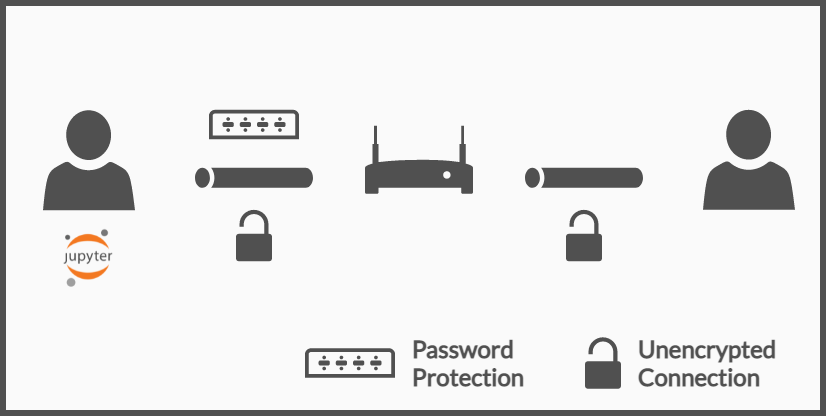

The diagram above was exported from draw.io. Its source (the exported page's mxGraphModel, read from the mxfile embedded in the PNG):
<mxGraphModel dx="1602" dy="444" grid="1" gridSize="10" guides="1" tooltips="1" connect="1" arrows="1" fold="1" page="1" pageScale="1" pageWidth="827" pageHeight="1169" math="0" shadow="0">
  <root>
    <mxCell id="0" />
    <mxCell id="1" parent="0" />
    <mxCell id="2" value="" style="rounded=0;whiteSpace=wrap;html=1;fontColor=#505050;align=left;fillColor=#FAFAFA;strokeColor=#505050;strokeWidth=3;" vertex="1" parent="1">
      <mxGeometry x="50" y="672" width="410" height="205" as="geometry" />
    </mxCell>
    <mxCell id="3" value="" style="sketch=0;pointerEvents=1;shadow=0;dashed=0;html=1;strokeColor=none;fillColor=#505050;labelPosition=center;verticalLabelPosition=bottom;verticalAlign=top;outlineConnect=0;align=center;shape=mxgraph.office.security.lock_unprotected;" vertex="1" parent="1">
      <mxGeometry x="166.5" y="775.42" width="18" height="25.71" as="geometry" />
    </mxCell>
    <mxCell id="4" value="" style="sketch=0;pointerEvents=1;shadow=0;dashed=0;html=1;strokeColor=none;fillColor=#505050;labelPosition=center;verticalLabelPosition=bottom;verticalAlign=top;outlineConnect=0;align=center;shape=mxgraph.office.devices.modem;" vertex="1" parent="1">
      <mxGeometry x="231" y="733.42" width="54" height="34" as="geometry" />
    </mxCell>
    <mxCell id="5" value="" style="sketch=0;pointerEvents=1;shadow=0;dashed=0;html=1;strokeColor=none;fillColor=#505050;labelPosition=center;verticalLabelPosition=bottom;verticalAlign=top;outlineConnect=0;align=center;shape=mxgraph.office.users.user;" vertex="1" parent="1">
      <mxGeometry x="400" y="725.42" width="46" height="50" as="geometry" />
    </mxCell>
    <mxCell id="6" value="" style="shape=image;verticalLabelPosition=bottom;labelBackgroundColor=#ffffff;verticalAlign=top;aspect=fixed;imageAspect=0;image=https://upload.wikimedia.org/wikipedia/commons/thumb/3/38/Jupyter_logo.svg/1200px-Jupyter_logo.svg.png;" vertex="1" parent="1">
      <mxGeometry x="80.5" y="785.42" width="25" height="28.96" as="geometry" />
    </mxCell>
    <mxCell id="7" value="" style="sketch=0;pointerEvents=1;shadow=0;dashed=0;html=1;strokeColor=none;fillColor=#505050;labelPosition=center;verticalLabelPosition=bottom;verticalAlign=top;outlineConnect=0;align=center;shape=mxgraph.office.servers.tunnel_straight;" vertex="1" parent="1">
      <mxGeometry x="146" y="754.42" width="59" height="10" as="geometry" />
    </mxCell>
    <mxCell id="8" value="" style="sketch=0;pointerEvents=1;shadow=0;dashed=0;html=1;strokeColor=none;fillColor=#505050;labelPosition=center;verticalLabelPosition=bottom;verticalAlign=top;outlineConnect=0;align=center;shape=mxgraph.office.servers.tunnel_straight;" vertex="1" parent="1">
      <mxGeometry x="311" y="754.42" width="59" height="10" as="geometry" />
    </mxCell>
    <mxCell id="9" value="" style="sketch=0;pointerEvents=1;shadow=0;dashed=0;html=1;strokeColor=none;fillColor=#505050;labelPosition=center;verticalLabelPosition=bottom;verticalAlign=top;outlineConnect=0;align=center;shape=mxgraph.office.security.lock_unprotected;" vertex="1" parent="1">
      <mxGeometry x="331.5" y="775.42" width="18" height="25.71" as="geometry" />
    </mxCell>
    <mxCell id="10" value="" style="sketch=0;pointerEvents=1;shadow=0;dashed=0;html=1;strokeColor=none;fillColor=#505050;labelPosition=center;verticalLabelPosition=bottom;verticalAlign=top;outlineConnect=0;align=center;shape=mxgraph.office.devices.switch;fontColor=#505050;" vertex="1" parent="1">
      <mxGeometry x="153" y="725.42" width="45" height="14.73" as="geometry" />
    </mxCell>
    <mxCell id="11" value="" style="group" vertex="1" connectable="0" parent="1">
      <mxGeometry x="201" y="837.0075000000006" width="122" height="30" as="geometry" />
    </mxCell>
    <mxCell id="12" value="" style="sketch=0;pointerEvents=1;shadow=0;dashed=0;html=1;strokeColor=none;fillColor=#505050;labelPosition=center;verticalLabelPosition=bottom;verticalAlign=top;outlineConnect=0;align=center;shape=mxgraph.office.devices.switch;fontColor=#505050;" vertex="1" parent="11">
      <mxGeometry y="7.635000000000218" width="45" height="14.73" as="geometry" />
    </mxCell>
    <mxCell id="13" value="&lt;b&gt;Password &lt;br&gt;Protection&lt;br&gt;&lt;/b&gt;" style="text;html=1;align=left;verticalAlign=middle;resizable=0;points=[];autosize=1;strokeColor=none;fillColor=none;fontColor=#505050;fontFamily=Lato;fontSource=https%3A%2F%2Ffonts.googleapis.com%2Fcss%3Ffamily%3DLato;" vertex="1" parent="11">
      <mxGeometry x="52" width="70" height="30" as="geometry" />
    </mxCell>
    <mxCell id="14" value="" style="group" vertex="1" connectable="0" parent="1">
      <mxGeometry x="341" y="837.005" width="105" height="30" as="geometry" />
    </mxCell>
    <mxCell id="15" value="" style="sketch=0;pointerEvents=1;shadow=0;dashed=0;html=1;strokeColor=none;fillColor=#505050;labelPosition=center;verticalLabelPosition=bottom;verticalAlign=top;outlineConnect=0;align=center;shape=mxgraph.office.security.lock_unprotected;" vertex="1" parent="14">
      <mxGeometry y="2.144999999999982" width="18" height="25.71" as="geometry" />
    </mxCell>
    <mxCell id="16" value="&lt;b&gt;Unencrypted&lt;br&gt;Connection&lt;br&gt;&lt;/b&gt;" style="text;html=1;align=left;verticalAlign=middle;resizable=0;points=[];autosize=1;strokeColor=none;fillColor=none;fontColor=#505050;fontFamily=Lato;fontSource=https%3A%2F%2Ffonts.googleapis.com%2Fcss%3Ffamily%3DLato;" vertex="1" parent="14">
      <mxGeometry x="25" width="80" height="30" as="geometry" />
    </mxCell>
    <mxCell id="17" value="" style="sketch=0;pointerEvents=1;shadow=0;dashed=0;html=1;strokeColor=none;fillColor=#505050;labelPosition=center;verticalLabelPosition=bottom;verticalAlign=top;outlineConnect=0;align=center;shape=mxgraph.office.users.user;flipH=0;" vertex="1" parent="1">
      <mxGeometry x="70" y="725.63" width="46" height="50" as="geometry" />
    </mxCell>
  </root>
</mxGraphModel>